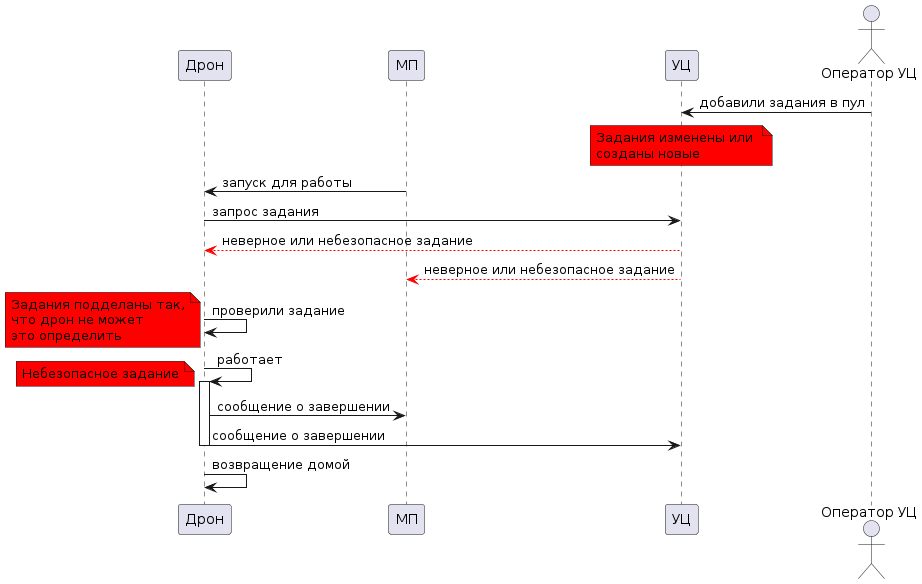

The diagram above was rendered by PlantUML. Its source (embedded in the PNG):
@startuml

participant Drone as "Дрон"

participant Mobile as "МП"
participant CC as "УЦ"
actor "Оператор УЦ" as u_cc

u_cc -> CC: добавили задания в пул
note over CC #red
Задания изменены или 
созданы новые
end note
Mobile -> Drone: запуск для работы
Drone -> CC: запрос задания
CC --[#red]> Drone: неверное или небезопасное задание
CC --[#red]> Mobile: неверное или небезопасное задание
Drone -> Drone: проверили задание
note left #red
Задания подделаны так,
что дрон не может
это определить
end note

Drone -> Drone++: работает 
note left #red
Небезопасное задание
end note
Drone -> Mobile: сообщение о завершении
Drone -> CC--: сообщение о завершении
Drone -> Drone: возвращение домой



@enduml